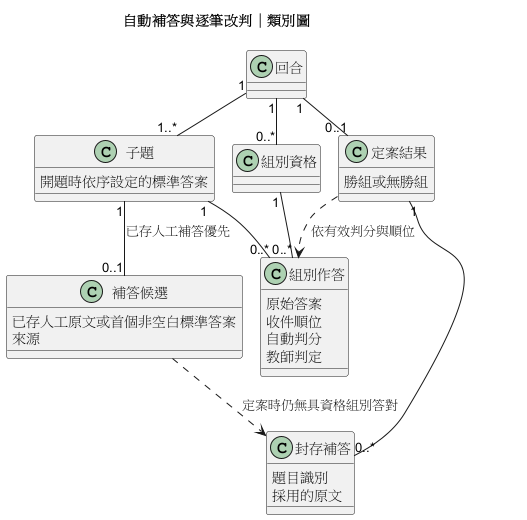

The diagram above was rendered by PlantUML. Its source (embedded in the PNG):
@startuml
!pragma layout smetana
title 自動補答與逐筆改判｜類別圖
class "回合" as Round
class "子題" as Question {
  開題時依序設定的標準答案
}
class "組別作答" as Submission {
  原始答案
  收件順位
  自動判分
  教師判定
}
class "組別資格" as Eligibility
class "補答候選" as Candidate {
  已存人工原文或首個非空白標準答案
  來源
}
class "封存補答" as Supplement {
  題目識別
  採用的原文
}
class "定案結果" as Result {
  勝組或無勝組
}
Round "1" -- "1..*" Question
Round "1" -- "0..*" Eligibility
Question "1" -- "0..*" Submission
Eligibility "1" -- "0..*" Submission
Question "1" -- "0..1" Candidate : 已存人工補答優先
Candidate ..> Supplement : 定案時仍無具資格組別答對
Round "1" -- "0..1" Result
Result "1" -- "0..*" Supplement
Result ..> Submission : 依有效判分與順位
@enduml